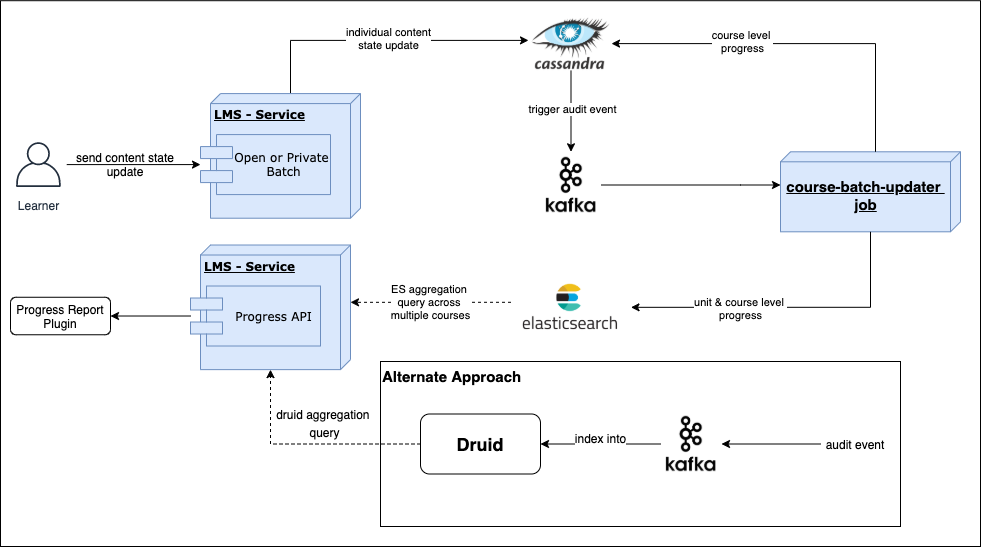

The diagram above was exported from draw.io. Its source (the exported page's mxGraphModel, read from the mxfile embedded in the PNG):
<mxGraphModel dx="946" dy="526" grid="1" gridSize="10" guides="1" tooltips="1" connect="1" arrows="1" fold="1" page="1" pageScale="1" pageWidth="1100" pageHeight="850" background="#ffffff" math="0" shadow="0">
  <root>
    <mxCell id="0" />
    <mxCell id="1" parent="0" />
    <mxCell id="39150e848f15840c-13" style="edgeStyle=elbowEdgeStyle;rounded=0;html=1;labelBackgroundColor=none;startArrow=none;startFill=0;startSize=8;endArrow=none;endFill=0;endSize=16;fontFamily=Verdana;fontSize=12;" parent="1" edge="1">
      <mxGeometry relative="1" as="geometry">
        <mxPoint x="630" y="195" as="targetPoint" />
      </mxGeometry>
    </mxCell>
    <mxCell id="39150e848f15840c-16" style="edgeStyle=orthogonalEdgeStyle;rounded=0;html=1;dashed=1;labelBackgroundColor=none;startArrow=none;startFill=0;startSize=8;endArrow=open;endFill=0;endSize=16;fontFamily=Verdana;fontSize=12;" parent="1" edge="1">
      <mxGeometry relative="1" as="geometry">
        <mxPoint x="680" y="165" as="sourcePoint" />
      </mxGeometry>
    </mxCell>
    <mxCell id="vENsIYeQc0vsErKaCuhE-1" value="" style="rounded=0;whiteSpace=wrap;html=1;" vertex="1" parent="1">
      <mxGeometry x="20" y="14.2" width="980" height="545.8" as="geometry" />
    </mxCell>
    <mxCell id="vENsIYeQc0vsErKaCuhE-2" style="edgeStyle=orthogonalEdgeStyle;rounded=0;orthogonalLoop=1;jettySize=auto;html=1;exitX=0;exitY=0;exitDx=0;exitDy=70;exitPerimeter=0;fontSize=15;" edge="1" parent="1" source="vENsIYeQc0vsErKaCuhE-4">
      <mxGeometry relative="1" as="geometry">
        <Array as="points">
          <mxPoint x="310" y="53.819999999999936" />
        </Array>
        <mxPoint x="310" y="69.28000000000009" as="sourcePoint" />
        <mxPoint x="548" y="53.89999999999998" as="targetPoint" />
      </mxGeometry>
    </mxCell>
    <mxCell id="vENsIYeQc0vsErKaCuhE-3" value="individual content&lt;br&gt;state update" style="edgeLabel;html=1;align=center;verticalAlign=middle;resizable=0;points=[];" vertex="1" connectable="0" parent="vENsIYeQc0vsErKaCuhE-2">
      <mxGeometry x="0.0383" y="2" relative="1" as="geometry">
        <mxPoint as="offset" />
      </mxGeometry>
    </mxCell>
    <mxCell id="vENsIYeQc0vsErKaCuhE-4" value="&lt;b&gt;LMS - Service&lt;/b&gt;" style="verticalAlign=top;align=left;spacingTop=8;spacingLeft=2;spacingRight=12;shape=cube;size=10;direction=south;fontStyle=4;html=1;rounded=0;shadow=0;comic=0;labelBackgroundColor=none;strokeWidth=1;fontFamily=Verdana;fontSize=12;fillColor=#dae8fc;strokeColor=#6c8ebf;" vertex="1" parent="1">
      <mxGeometry x="230" y="107.09000000000003" width="150" height="124.62" as="geometry" />
    </mxCell>
    <mxCell id="vENsIYeQc0vsErKaCuhE-5" value="Open or Private &lt;br&gt;Batch" style="shape=component;align=center;spacingLeft=36;rounded=0;shadow=0;comic=0;labelBackgroundColor=none;strokeWidth=1;fontFamily=Verdana;fontSize=12;html=1;fillColor=#dae8fc;strokeColor=#6c8ebf;" vertex="1" parent="1">
      <mxGeometry x="220" y="148.08999999999992" width="130" height="60" as="geometry" />
    </mxCell>
    <mxCell id="vENsIYeQc0vsErKaCuhE-6" style="edgeStyle=orthogonalEdgeStyle;rounded=0;orthogonalLoop=1;jettySize=auto;html=1;" edge="1" parent="1" source="vENsIYeQc0vsErKaCuhE-8" target="vENsIYeQc0vsErKaCuhE-13">
      <mxGeometry relative="1" as="geometry" />
    </mxCell>
    <mxCell id="vENsIYeQc0vsErKaCuhE-7" value="trigger audit event" style="edgeLabel;html=1;align=center;verticalAlign=middle;resizable=0;points=[];" vertex="1" connectable="0" parent="vENsIYeQc0vsErKaCuhE-6">
      <mxGeometry x="-0.0722" y="1" relative="1" as="geometry">
        <mxPoint as="offset" />
      </mxGeometry>
    </mxCell>
    <mxCell id="vENsIYeQc0vsErKaCuhE-8" value="" style="shape=image;verticalLabelPosition=bottom;labelBackgroundColor=#ffffff;verticalAlign=top;aspect=fixed;imageAspect=0;image=https://upload.wikimedia.org/wikipedia/commons/thumb/5/5e/Cassandra_logo.svg/1200px-Cassandra_logo.svg.png;labelBorderColor=#000000;imageBorder=none;" vertex="1" parent="1">
      <mxGeometry x="550" y="30" width="81" height="54.2" as="geometry" />
    </mxCell>
    <mxCell id="vENsIYeQc0vsErKaCuhE-9" style="edgeStyle=orthogonalEdgeStyle;rounded=0;orthogonalLoop=1;jettySize=auto;html=1;entryX=0;entryY=0;entryDx=57.31;entryDy=0;entryPerimeter=0;dashed=1;" edge="1" parent="1" source="vENsIYeQc0vsErKaCuhE-11" target="vENsIYeQc0vsErKaCuhE-23">
      <mxGeometry relative="1" as="geometry">
        <Array as="points">
          <mxPoint x="490" y="315.81999999999994" />
          <mxPoint x="490" y="315.81999999999994" />
        </Array>
      </mxGeometry>
    </mxCell>
    <mxCell id="vENsIYeQc0vsErKaCuhE-10" value="ES aggregation &lt;br&gt;query across &lt;br&gt;multiple courses" style="edgeLabel;html=1;align=center;verticalAlign=middle;resizable=0;points=[];" vertex="1" connectable="0" parent="vENsIYeQc0vsErKaCuhE-9">
      <mxGeometry x="0.0156" relative="1" as="geometry">
        <mxPoint x="1" as="offset" />
      </mxGeometry>
    </mxCell>
    <mxCell id="vENsIYeQc0vsErKaCuhE-11" value="" style="shape=image;verticalLabelPosition=bottom;labelBackgroundColor=#ffffff;verticalAlign=top;aspect=fixed;imageAspect=0;image=https://miro.medium.com/max/6844/1*BmvPfSSm2G8C-khX1rhCGg.png;imageBorder=none;" vertex="1" parent="1">
      <mxGeometry x="530.5" y="289.54999999999995" width="120" height="62.54" as="geometry" />
    </mxCell>
    <mxCell id="vENsIYeQc0vsErKaCuhE-12" style="edgeStyle=orthogonalEdgeStyle;rounded=0;orthogonalLoop=1;jettySize=auto;html=1;" edge="1" parent="1" source="vENsIYeQc0vsErKaCuhE-13" target="vENsIYeQc0vsErKaCuhE-18">
      <mxGeometry relative="1" as="geometry">
        <Array as="points">
          <mxPoint x="760" y="198.81999999999994" />
          <mxPoint x="760" y="198.81999999999994" />
        </Array>
      </mxGeometry>
    </mxCell>
    <mxCell id="vENsIYeQc0vsErKaCuhE-13" value="" style="shape=image;verticalLabelPosition=bottom;labelBackgroundColor=#ffffff;verticalAlign=top;aspect=fixed;imageAspect=0;image=https://svn.apache.org/repos/asf/kafka/site/logos/kafka-logo-tall.png;imageBorder=none;" vertex="1" parent="1">
      <mxGeometry x="560" y="165.29999999999995" width="61" height="66.41" as="geometry" />
    </mxCell>
    <mxCell id="vENsIYeQc0vsErKaCuhE-14" style="edgeStyle=orthogonalEdgeStyle;rounded=0;orthogonalLoop=1;jettySize=auto;html=1;" edge="1" parent="1" source="vENsIYeQc0vsErKaCuhE-15" target="vENsIYeQc0vsErKaCuhE-5">
      <mxGeometry relative="1" as="geometry" />
    </mxCell>
    <mxCell id="vENsIYeQc0vsErKaCuhE-15" value="Learner" style="outlineConnect=0;fontColor=#232F3E;gradientColor=none;strokeColor=#232F3E;fillColor=#ffffff;dashed=0;verticalLabelPosition=bottom;verticalAlign=top;align=center;html=1;fontSize=12;fontStyle=0;aspect=fixed;shape=mxgraph.aws4.resourceIcon;resIcon=mxgraph.aws4.user;" vertex="1" parent="1">
      <mxGeometry x="30" y="150.08999999999992" width="56" height="56" as="geometry" />
    </mxCell>
    <mxCell id="vENsIYeQc0vsErKaCuhE-16" value="&lt;div style=&quot;&quot;&gt;&lt;span&gt;send content state update&lt;/span&gt;&lt;br&gt;&lt;/div&gt;" style="text;html=1;strokeColor=none;fillColor=none;align=center;verticalAlign=middle;whiteSpace=wrap;rounded=0;" vertex="1" parent="1">
      <mxGeometry x="90" y="159.90999999999997" width="110" height="36.35" as="geometry" />
    </mxCell>
    <mxCell id="vENsIYeQc0vsErKaCuhE-17" value="" style="group" vertex="1" connectable="0" parent="1">
      <mxGeometry x="800" y="138.51" width="180" height="120" as="geometry" />
    </mxCell>
    <mxCell id="vENsIYeQc0vsErKaCuhE-18" value="&lt;b&gt;course-batch-updater &lt;br&gt;job&lt;/b&gt;" style="verticalAlign=middle;align=center;spacingTop=8;spacingLeft=2;spacingRight=12;shape=cube;size=10;direction=south;fontStyle=4;html=1;fontSize=15;fillColor=#dae8fc;strokeColor=#6c8ebf;" vertex="1" parent="vENsIYeQc0vsErKaCuhE-17">
      <mxGeometry y="26.79" width="180" height="80" as="geometry" />
    </mxCell>
    <mxCell id="vENsIYeQc0vsErKaCuhE-19" style="edgeStyle=orthogonalEdgeStyle;rounded=0;orthogonalLoop=1;jettySize=auto;html=1;entryX=1;entryY=0.5;entryDx=0;entryDy=0;exitX=0;exitY=0;exitDx=0;exitDy=85;exitPerimeter=0;" edge="1" parent="1" source="vENsIYeQc0vsErKaCuhE-18" target="vENsIYeQc0vsErKaCuhE-8">
      <mxGeometry relative="1" as="geometry" />
    </mxCell>
    <mxCell id="vENsIYeQc0vsErKaCuhE-20" value="course level&amp;nbsp;&lt;br&gt;progress" style="edgeLabel;html=1;align=center;verticalAlign=middle;resizable=0;points=[];" vertex="1" connectable="0" parent="vENsIYeQc0vsErKaCuhE-19">
      <mxGeometry x="0.3014" y="-3" relative="1" as="geometry">
        <mxPoint as="offset" />
      </mxGeometry>
    </mxCell>
    <mxCell id="vENsIYeQc0vsErKaCuhE-23" value="&lt;b&gt;LMS - Service&lt;/b&gt;" style="verticalAlign=top;align=left;spacingTop=8;spacingLeft=2;spacingRight=12;shape=cube;size=10;direction=south;fontStyle=4;html=1;rounded=0;shadow=0;comic=0;labelBackgroundColor=none;strokeWidth=1;fontFamily=Verdana;fontSize=12;fillColor=#dae8fc;strokeColor=#6c8ebf;" vertex="1" parent="1">
      <mxGeometry x="220" y="258.51" width="150" height="124.62" as="geometry" />
    </mxCell>
    <mxCell id="vENsIYeQc0vsErKaCuhE-38" style="edgeStyle=orthogonalEdgeStyle;rounded=0;orthogonalLoop=1;jettySize=auto;html=1;entryX=1;entryY=0.5;entryDx=0;entryDy=0;" edge="1" parent="1" source="vENsIYeQc0vsErKaCuhE-24" target="vENsIYeQc0vsErKaCuhE-36">
      <mxGeometry relative="1" as="geometry" />
    </mxCell>
    <mxCell id="vENsIYeQc0vsErKaCuhE-24" value="Progress API" style="shape=component;align=center;spacingLeft=36;rounded=0;shadow=0;comic=0;labelBackgroundColor=none;strokeWidth=1;fontFamily=Verdana;fontSize=12;html=1;fillColor=#dae8fc;strokeColor=#6c8ebf;" vertex="1" parent="1">
      <mxGeometry x="210" y="299.51" width="130" height="60" as="geometry" />
    </mxCell>
    <mxCell id="vENsIYeQc0vsErKaCuhE-25" style="edgeStyle=orthogonalEdgeStyle;rounded=0;orthogonalLoop=1;jettySize=auto;html=1;entryX=1;entryY=0.5;entryDx=0;entryDy=0;" edge="1" parent="1" source="vENsIYeQc0vsErKaCuhE-18" target="vENsIYeQc0vsErKaCuhE-11">
      <mxGeometry relative="1" as="geometry">
        <Array as="points">
          <mxPoint x="890" y="320.81999999999994" />
        </Array>
      </mxGeometry>
    </mxCell>
    <mxCell id="vENsIYeQc0vsErKaCuhE-26" value="unit &amp;amp; course level&amp;nbsp;&lt;br&gt;progress" style="edgeLabel;html=1;align=center;verticalAlign=middle;resizable=0;points=[];" vertex="1" connectable="0" parent="vENsIYeQc0vsErKaCuhE-25">
      <mxGeometry x="0.3048" y="1" relative="1" as="geometry">
        <mxPoint as="offset" />
      </mxGeometry>
    </mxCell>
    <mxCell id="vENsIYeQc0vsErKaCuhE-28" value="Alternate Approach" style="rounded=0;whiteSpace=wrap;html=1;align=left;verticalAlign=top;fontStyle=1;fontSize=15;" vertex="1" parent="1">
      <mxGeometry x="400" y="375" width="520" height="165" as="geometry" />
    </mxCell>
    <mxCell id="vENsIYeQc0vsErKaCuhE-29" style="edgeStyle=orthogonalEdgeStyle;rounded=0;orthogonalLoop=1;jettySize=auto;html=1;entryX=0;entryY=0;entryDx=124.62;entryDy=80;entryPerimeter=0;fontSize=15;dashed=1;" edge="1" parent="1" source="vENsIYeQc0vsErKaCuhE-31" target="vENsIYeQc0vsErKaCuhE-23">
      <mxGeometry relative="1" as="geometry" />
    </mxCell>
    <mxCell id="vENsIYeQc0vsErKaCuhE-30" value="&lt;font style=&quot;font-size: 12px&quot;&gt;druid aggregation &lt;br&gt;query&lt;/font&gt;" style="edgeLabel;html=1;align=center;verticalAlign=middle;resizable=0;points=[];fontSize=15;" vertex="1" connectable="0" parent="vENsIYeQc0vsErKaCuhE-29">
      <mxGeometry x="-0.0551" y="1" relative="1" as="geometry">
        <mxPoint x="9" y="-23.5" as="offset" />
      </mxGeometry>
    </mxCell>
    <mxCell id="vENsIYeQc0vsErKaCuhE-31" value="&lt;b&gt;&lt;font style=&quot;font-size: 18px&quot;&gt;Druid&lt;/font&gt;&lt;/b&gt;" style="rounded=1;whiteSpace=wrap;html=1;align=center;" vertex="1" parent="1">
      <mxGeometry x="440" y="427.5" width="120" height="60" as="geometry" />
    </mxCell>
    <mxCell id="vENsIYeQc0vsErKaCuhE-32" value="&lt;font style=&quot;font-size: 12px&quot;&gt;index into&lt;/font&gt;" style="edgeStyle=orthogonalEdgeStyle;rounded=0;orthogonalLoop=1;jettySize=auto;html=1;entryX=1;entryY=0.5;entryDx=0;entryDy=0;fontSize=15;" edge="1" parent="1" source="vENsIYeQc0vsErKaCuhE-33" target="vENsIYeQc0vsErKaCuhE-31">
      <mxGeometry y="-7" relative="1" as="geometry">
        <Array as="points">
          <mxPoint x="620" y="458" />
          <mxPoint x="620" y="458" />
        </Array>
        <mxPoint as="offset" />
      </mxGeometry>
    </mxCell>
    <mxCell id="vENsIYeQc0vsErKaCuhE-33" value="" style="shape=image;verticalLabelPosition=bottom;labelBackgroundColor=#ffffff;verticalAlign=top;aspect=fixed;imageAspect=0;image=https://svn.apache.org/repos/asf/kafka/site/logos/kafka-logo-tall.png;imageBorder=none;" vertex="1" parent="1">
      <mxGeometry x="680" y="424.29999999999995" width="61" height="66.41" as="geometry" />
    </mxCell>
    <mxCell id="vENsIYeQc0vsErKaCuhE-34" style="edgeStyle=orthogonalEdgeStyle;rounded=0;orthogonalLoop=1;jettySize=auto;html=1;fontSize=15;" edge="1" parent="1" source="vENsIYeQc0vsErKaCuhE-35" target="vENsIYeQc0vsErKaCuhE-33">
      <mxGeometry relative="1" as="geometry" />
    </mxCell>
    <mxCell id="vENsIYeQc0vsErKaCuhE-35" value="audit event" style="text;html=1;strokeColor=none;fillColor=none;align=center;verticalAlign=middle;whiteSpace=wrap;rounded=0;fontSize=12;" vertex="1" parent="1">
      <mxGeometry x="840" y="447.5" width="70" height="20" as="geometry" />
    </mxCell>
    <mxCell id="vENsIYeQc0vsErKaCuhE-36" value="Progress Report Plugin" style="rounded=1;whiteSpace=wrap;html=1;" vertex="1" parent="1">
      <mxGeometry x="30" y="310.76" width="100" height="37.5" as="geometry" />
    </mxCell>
  </root>
</mxGraphModel>